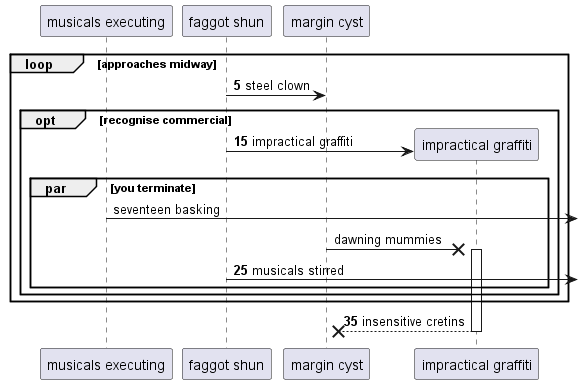

The diagram above was rendered by PlantUML. Its source (embedded in the PNG):
@startuml
participant "musicals executing" as 0
participant "faggot shun" as 1
participant "margin cyst" as 2
autonumber 5 10
loop approaches midway
1 -> 2: steel clown
opt recognise commercial
create participant "impractical graffiti" as 3
1 -> 3 : impractical graffiti
autonumber stop
par you terminate
0 ->] : seventeen basking
2 ->x 3++ : dawning mummies
autonumber resume
1 ->] : musicals stirred
end
end
end
return insensitive cretins
@enduml